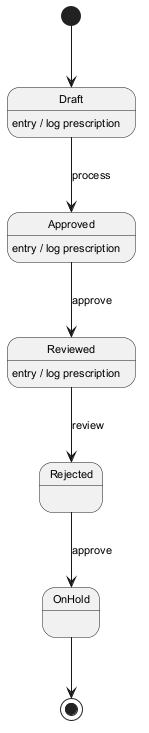

The diagram above was rendered by PlantUML. Its source (embedded in the PNG):
@startuml
skinparam backgroundColor #FFFFFF
skinparam classBackgroundColor #F3E5F5
skinparam classBorderColor #6A1B9A
skinparam defaultFontSize 11
[*] --> Draft
Draft --> Approved : process
Draft : entry / log prescription
Approved --> Reviewed : approve
Approved : entry / log prescription
Reviewed --> Rejected : review
Reviewed : entry / log prescription
Rejected --> OnHold : approve
OnHold --> [*]
@enduml